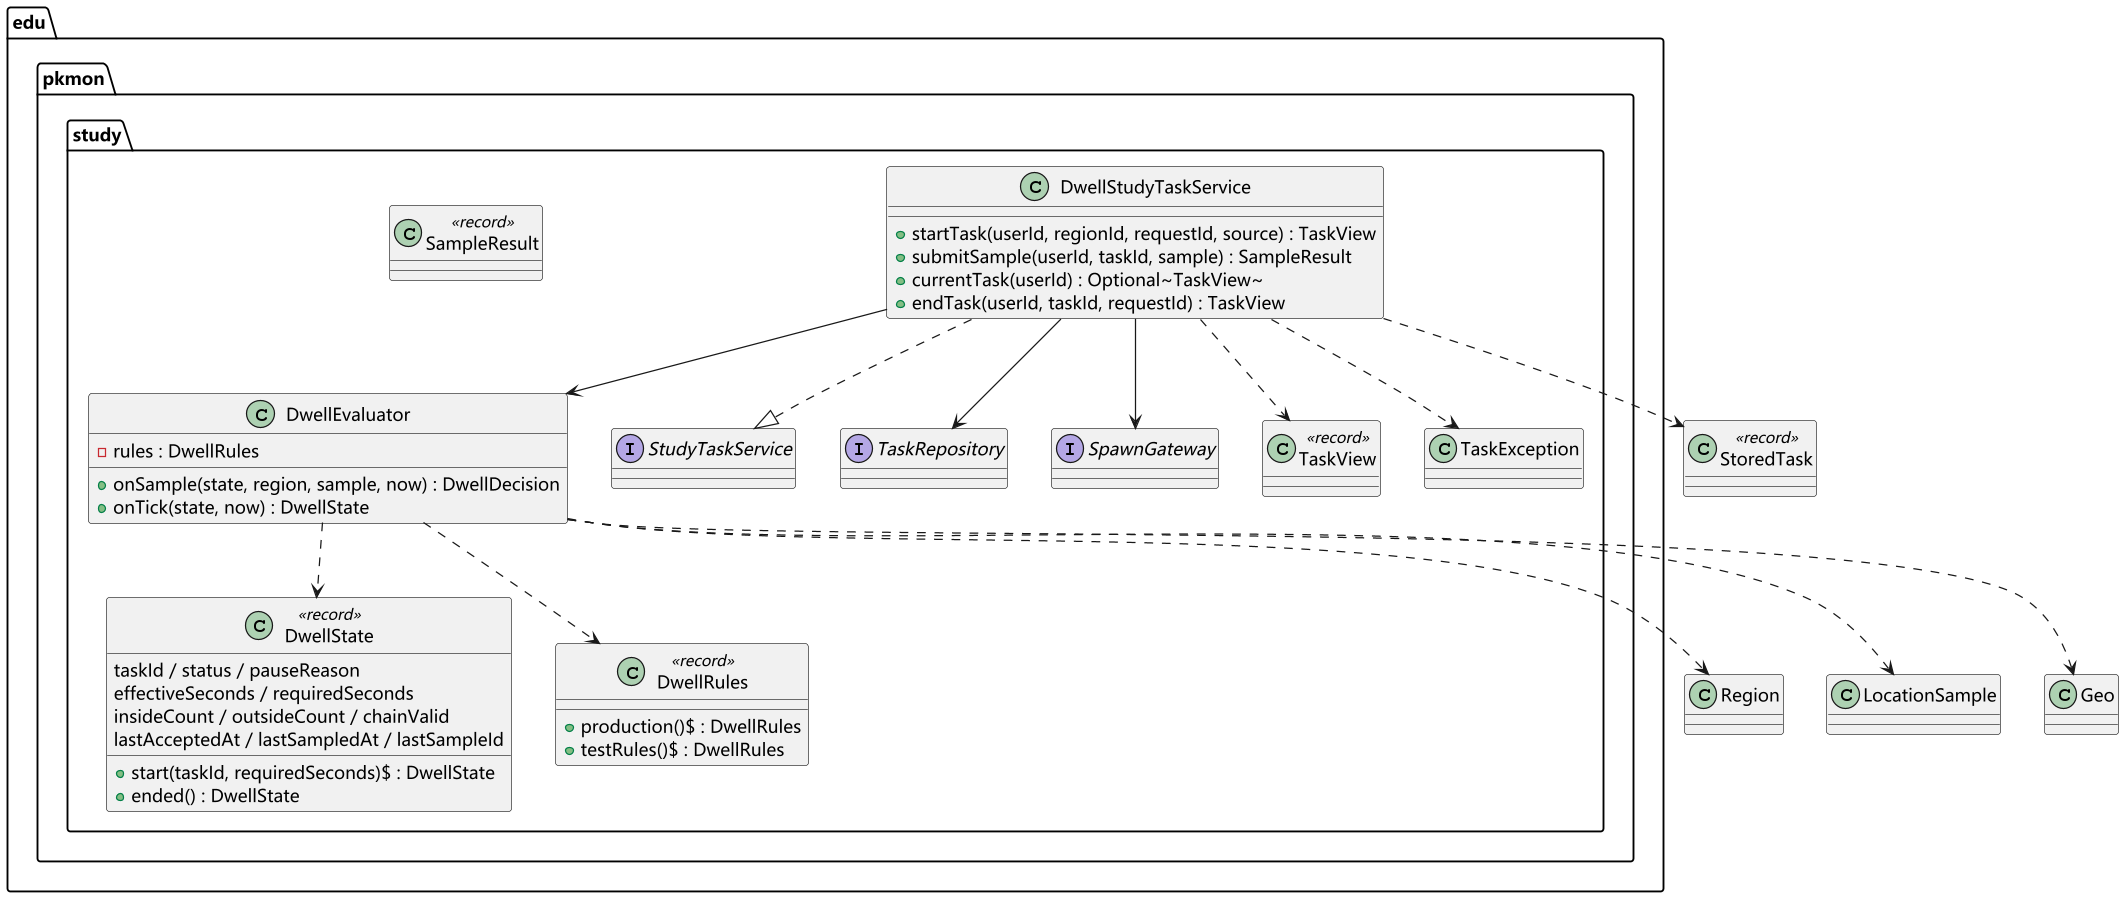

The diagram above was rendered by PlantUML. Its source (embedded in the PNG):
@startuml
skinparam defaultFontName "Microsoft YaHei"
skinparam dpi 120
skinparam shadowing false
skinparam monochrome false

package "edu.pkmon.study" {
  class DwellEvaluator {
    - rules : DwellRules
    + onSample(state, region, sample, now) : DwellDecision
    + onTick(state, now) : DwellState
  }
  class DwellState <<record>> {
    taskId / status / pauseReason
    effectiveSeconds / requiredSeconds
    insideCount / outsideCount / chainValid
    lastAcceptedAt / lastSampledAt / lastSampleId
    + start(taskId, requiredSeconds)$ : DwellState
    + ended() : DwellState
  }
  class DwellRules <<record>> {
    + production()$ : DwellRules
    + testRules()$ : DwellRules
  }
  class DwellStudyTaskService {
    + startTask(userId, regionId, requestId, source) : TaskView
    + submitSample(userId, taskId, sample) : SampleResult
    + currentTask(userId) : Optional~TaskView~
    + endTask(userId, taskId, requestId) : TaskView
  }
  interface StudyTaskService
  interface TaskRepository
  interface SpawnGateway
  class TaskView <<record>>
  class SampleResult <<record>>
  class TaskException
}
class Region
class LocationSample
class Geo
class StoredTask <<record>>

DwellStudyTaskService ..|> StudyTaskService
DwellStudyTaskService --> TaskRepository
DwellStudyTaskService --> SpawnGateway
DwellStudyTaskService --> DwellEvaluator
DwellStudyTaskService ..> StoredTask
DwellStudyTaskService ..> TaskView
DwellStudyTaskService ..> TaskException
DwellEvaluator ..> DwellState
DwellEvaluator ..> DwellRules
DwellEvaluator ..> LocationSample
DwellEvaluator ..> Region
DwellEvaluator ..> Geo
@enduml